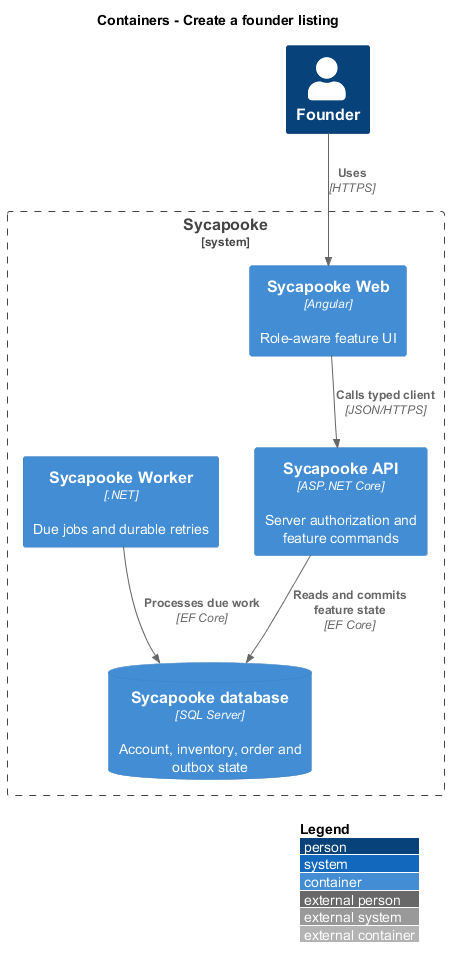

The diagram above was rendered by PlantUML. Its source (embedded in the PNG):
@startuml
!include <C4/C4_Container>
LAYOUT_WITH_LEGEND()
title Containers - Create a founder listing
Person(user, "Founder")
System_Boundary(shop, "Sycapooke") {
  Container(web, "Sycapooke Web", "Angular", "Role-aware feature UI")
  Container(api, "Sycapooke API", "ASP.NET Core", "Server authorization and feature commands")
  Container(worker, "Sycapooke Worker", ".NET", "Due jobs and durable retries")
  ContainerDb(db, "Sycapooke database", "SQL Server", "Account, inventory, order and outbox state")
}
Rel(user, web, "Uses", "HTTPS")
Rel(web, api, "Calls typed client", "JSON/HTTPS")
Rel(api, db, "Reads and commits feature state", "EF Core")
Rel(worker, db, "Processes due work", "EF Core")
@enduml